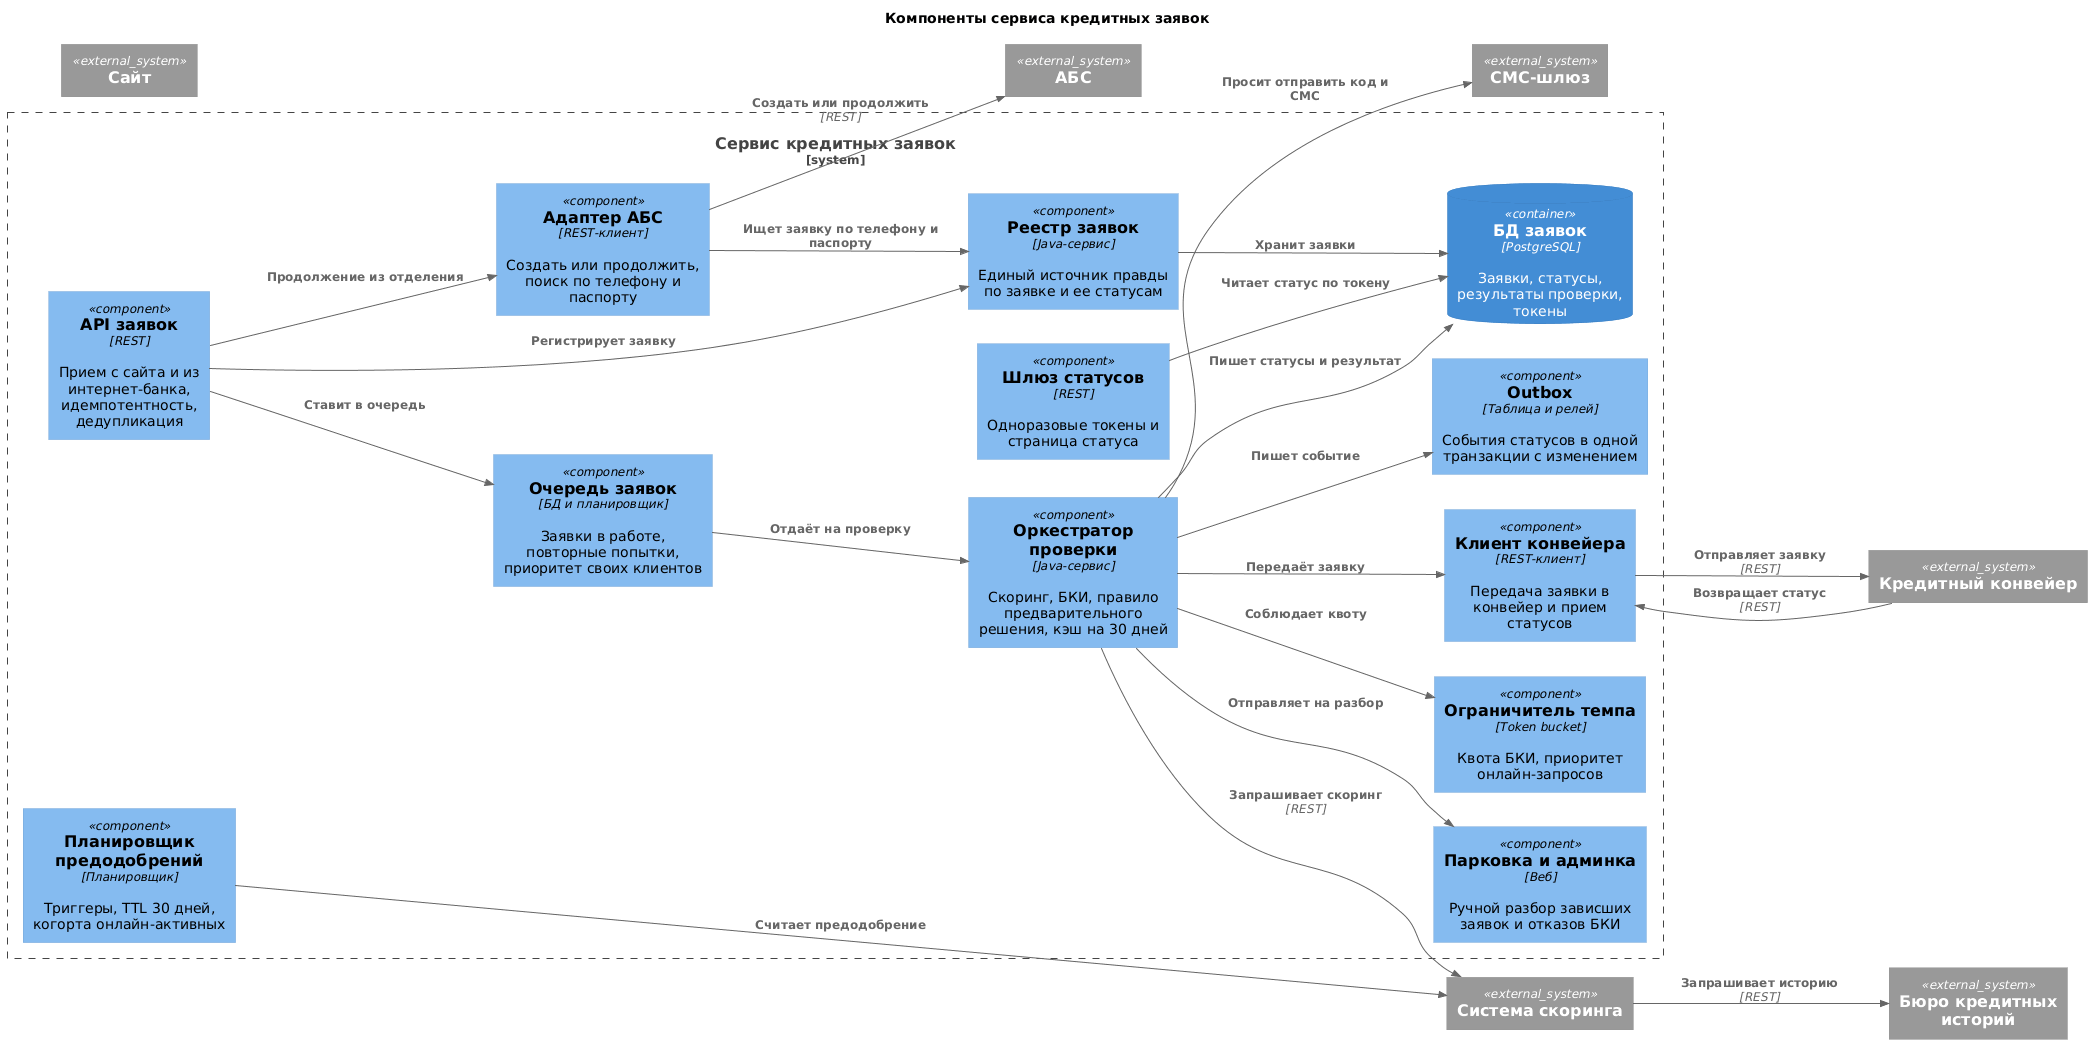

The diagram above was rendered by PlantUML. Its source (embedded in the PNG):
@startuml
!include <C4/C4_Component>

LAYOUT_LEFT_RIGHT()
title Компоненты сервиса кредитных заявок

System_Boundary(cs_b, "Сервис кредитных заявок") {
  Component(api, "API заявок", "REST", "Прием с сайта и из интернет-банка, идемпотентность, дедупликация")
  Component(registry, "Реестр заявок", "Java-сервис", "Единый источник правды по заявке и ее статусам")
  Component(queue, "Очередь заявок", "БД и планировщик", "Заявки в работе, повторные попытки, приоритет своих клиентов")
  Component(orch, "Оркестратор проверки", "Java-сервис", "Скоринг, БКИ, правило предварительного решения, кэш на 30 дней")
  Component(limit, "Ограничитель темпа", "Token bucket", "Квота БКИ, приоритет онлайн-запросов")
  Component(conn, "Клиент конвейера", "REST-клиент", "Передача заявки в конвейер и прием статусов")
  Component(status, "Шлюз статусов", "REST", "Одноразовые токены и страница статуса")
  Component(abs_adapter, "Адаптер АБС", "REST-клиент", "Создать или продолжить, поиск по телефону и паспорту")
  Component(sched, "Планировщик предодобрений", "Планировщик", "Триггеры, TTL 30 дней, когорта онлайн-активных")
  Component(outbox, "Outbox", "Таблица и релей", "События статусов в одной транзакции с изменением")
  Component(parking, "Парковка и админка", "Веб", "Ручной разбор зависших заявок и отказов БКИ")
  ContainerDb(db, "БД заявок", "PostgreSQL", "Заявки, статусы, результаты проверки, токены")
}

System_Ext(scoring, "Система скоринга", "")
System_Ext(bki, "Бюро кредитных историй", "")
System_Ext(pipe, "Кредитный конвейер", "")
System_Ext(sms, "СМС-шлюз", "")
System_Ext(abs, "АБС", "")
System_Ext(site, "Сайт", "")

Rel(api, registry, "Регистрирует заявку")
Rel(api, queue, "Ставит в очередь")
Rel(queue, orch, "Отдаёт на проверку")
Rel(orch, scoring, "Запрашивает скоринг", "REST")
Rel(scoring, bki, "Запрашивает историю", "REST")
Rel(orch, limit, "Соблюдает квоту")
Rel(orch, conn, "Передаёт заявку")
Rel(conn, pipe, "Отправляет заявку", "REST")
Rel(pipe, conn, "Возвращает статус", "REST")
Rel(orch, db, "Пишет статусы и результат")
Rel(registry, db, "Хранит заявки")
Rel(status, db, "Читает статус по токену")
Rel(sched, scoring, "Считает предодобрение")
Rel(orch, sms, "Просит отправить код и СМС")
Rel(orch, outbox, "Пишет событие")
Rel(orch, parking, "Отправляет на разбор")
Rel(abs_adapter, abs, "Создать или продолжить", "REST")
Rel(abs_adapter, registry, "Ищет заявку по телефону и паспорту")
Rel(api, abs_adapter, "Продолжение из отделения")

@enduml